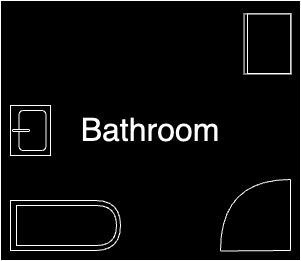

The diagram above was exported from draw.io. Its source (the exported page's mxGraphModel, read from the mxfile embedded in the PNG):
<mxGraphModel dx="1434" dy="795" grid="1" gridSize="10" guides="1" tooltips="1" connect="1" arrows="1" fold="1" page="1" pageScale="1" pageWidth="827" pageHeight="1169" math="0" shadow="0">
  <root>
    <mxCell id="0" />
    <mxCell id="1" parent="0" />
    <mxCell id="2" value="" style="rounded=0;whiteSpace=wrap;html=1;" vertex="1" parent="1">
      <mxGeometry x="390" y="20" width="300" height="260" as="geometry" />
    </mxCell>
    <mxCell id="3" value="&lt;font style=&quot;font-size: 32px;&quot;&gt;Bathroom&lt;/font&gt;" style="text;html=1;align=center;verticalAlign=middle;whiteSpace=wrap;rounded=0;" vertex="1" parent="1">
      <mxGeometry x="510" y="135" width="60" height="30" as="geometry" />
    </mxCell>
    <mxCell id="4" value="" style="shape=delay;whiteSpace=wrap;html=1;perimeterSpacing=0;" vertex="1" parent="1">
      <mxGeometry x="400" y="220" width="110" height="50" as="geometry" />
    </mxCell>
    <mxCell id="5" value="" style="shape=delay;whiteSpace=wrap;html=1;perimeterSpacing=0;" vertex="1" parent="1">
      <mxGeometry x="406" y="225" width="100" height="40" as="geometry" />
    </mxCell>
    <mxCell id="6" value="" style="rounded=0;whiteSpace=wrap;html=1;rotation=90;" vertex="1" parent="1">
      <mxGeometry x="395" y="130" width="50" height="40" as="geometry" />
    </mxCell>
    <mxCell id="7" value="" style="rounded=1;whiteSpace=wrap;html=1;rotation=90;" vertex="1" parent="1">
      <mxGeometry x="402" y="136.5" width="40" height="27" as="geometry" />
    </mxCell>
    <mxCell id="8" value="" style="rounded=1;whiteSpace=wrap;html=1;" vertex="1" parent="1">
      <mxGeometry x="402" y="149" width="17" height="2" as="geometry" />
    </mxCell>
    <mxCell id="9" value="" style="endArrow=none;html=1;rounded=0;edgeStyle=orthogonalEdgeStyle;curved=1;" edge="1" parent="1">
      <mxGeometry width="50" height="50" relative="1" as="geometry">
        <mxPoint x="610" y="270" as="sourcePoint" />
        <mxPoint x="680" y="199" as="targetPoint" />
        <Array as="points">
          <mxPoint x="610" y="199" />
        </Array>
      </mxGeometry>
    </mxCell>
    <mxCell id="10" value="" style="endArrow=none;html=1;rounded=0;" edge="1" parent="1">
      <mxGeometry width="50" height="50" relative="1" as="geometry">
        <mxPoint x="680" y="270" as="sourcePoint" />
        <mxPoint x="680" y="199" as="targetPoint" />
      </mxGeometry>
    </mxCell>
    <mxCell id="11" value="" style="endArrow=none;html=1;rounded=0;" edge="1" parent="1">
      <mxGeometry width="50" height="50" relative="1" as="geometry">
        <mxPoint x="610" y="270.5" as="sourcePoint" />
        <mxPoint x="680" y="270" as="targetPoint" />
      </mxGeometry>
    </mxCell>
    <mxCell id="12" value="" style="rounded=0;whiteSpace=wrap;html=1;rotation=90;" vertex="1" parent="1">
      <mxGeometry x="627" y="40" width="60" height="46.88" as="geometry" />
    </mxCell>
    <mxCell id="13" value="" style="rounded=0;whiteSpace=wrap;html=1;rotation=90;" vertex="1" parent="1">
      <mxGeometry x="628.88" y="41.63" width="59.5" height="43.25" as="geometry" />
    </mxCell>
  </root>
</mxGraphModel>